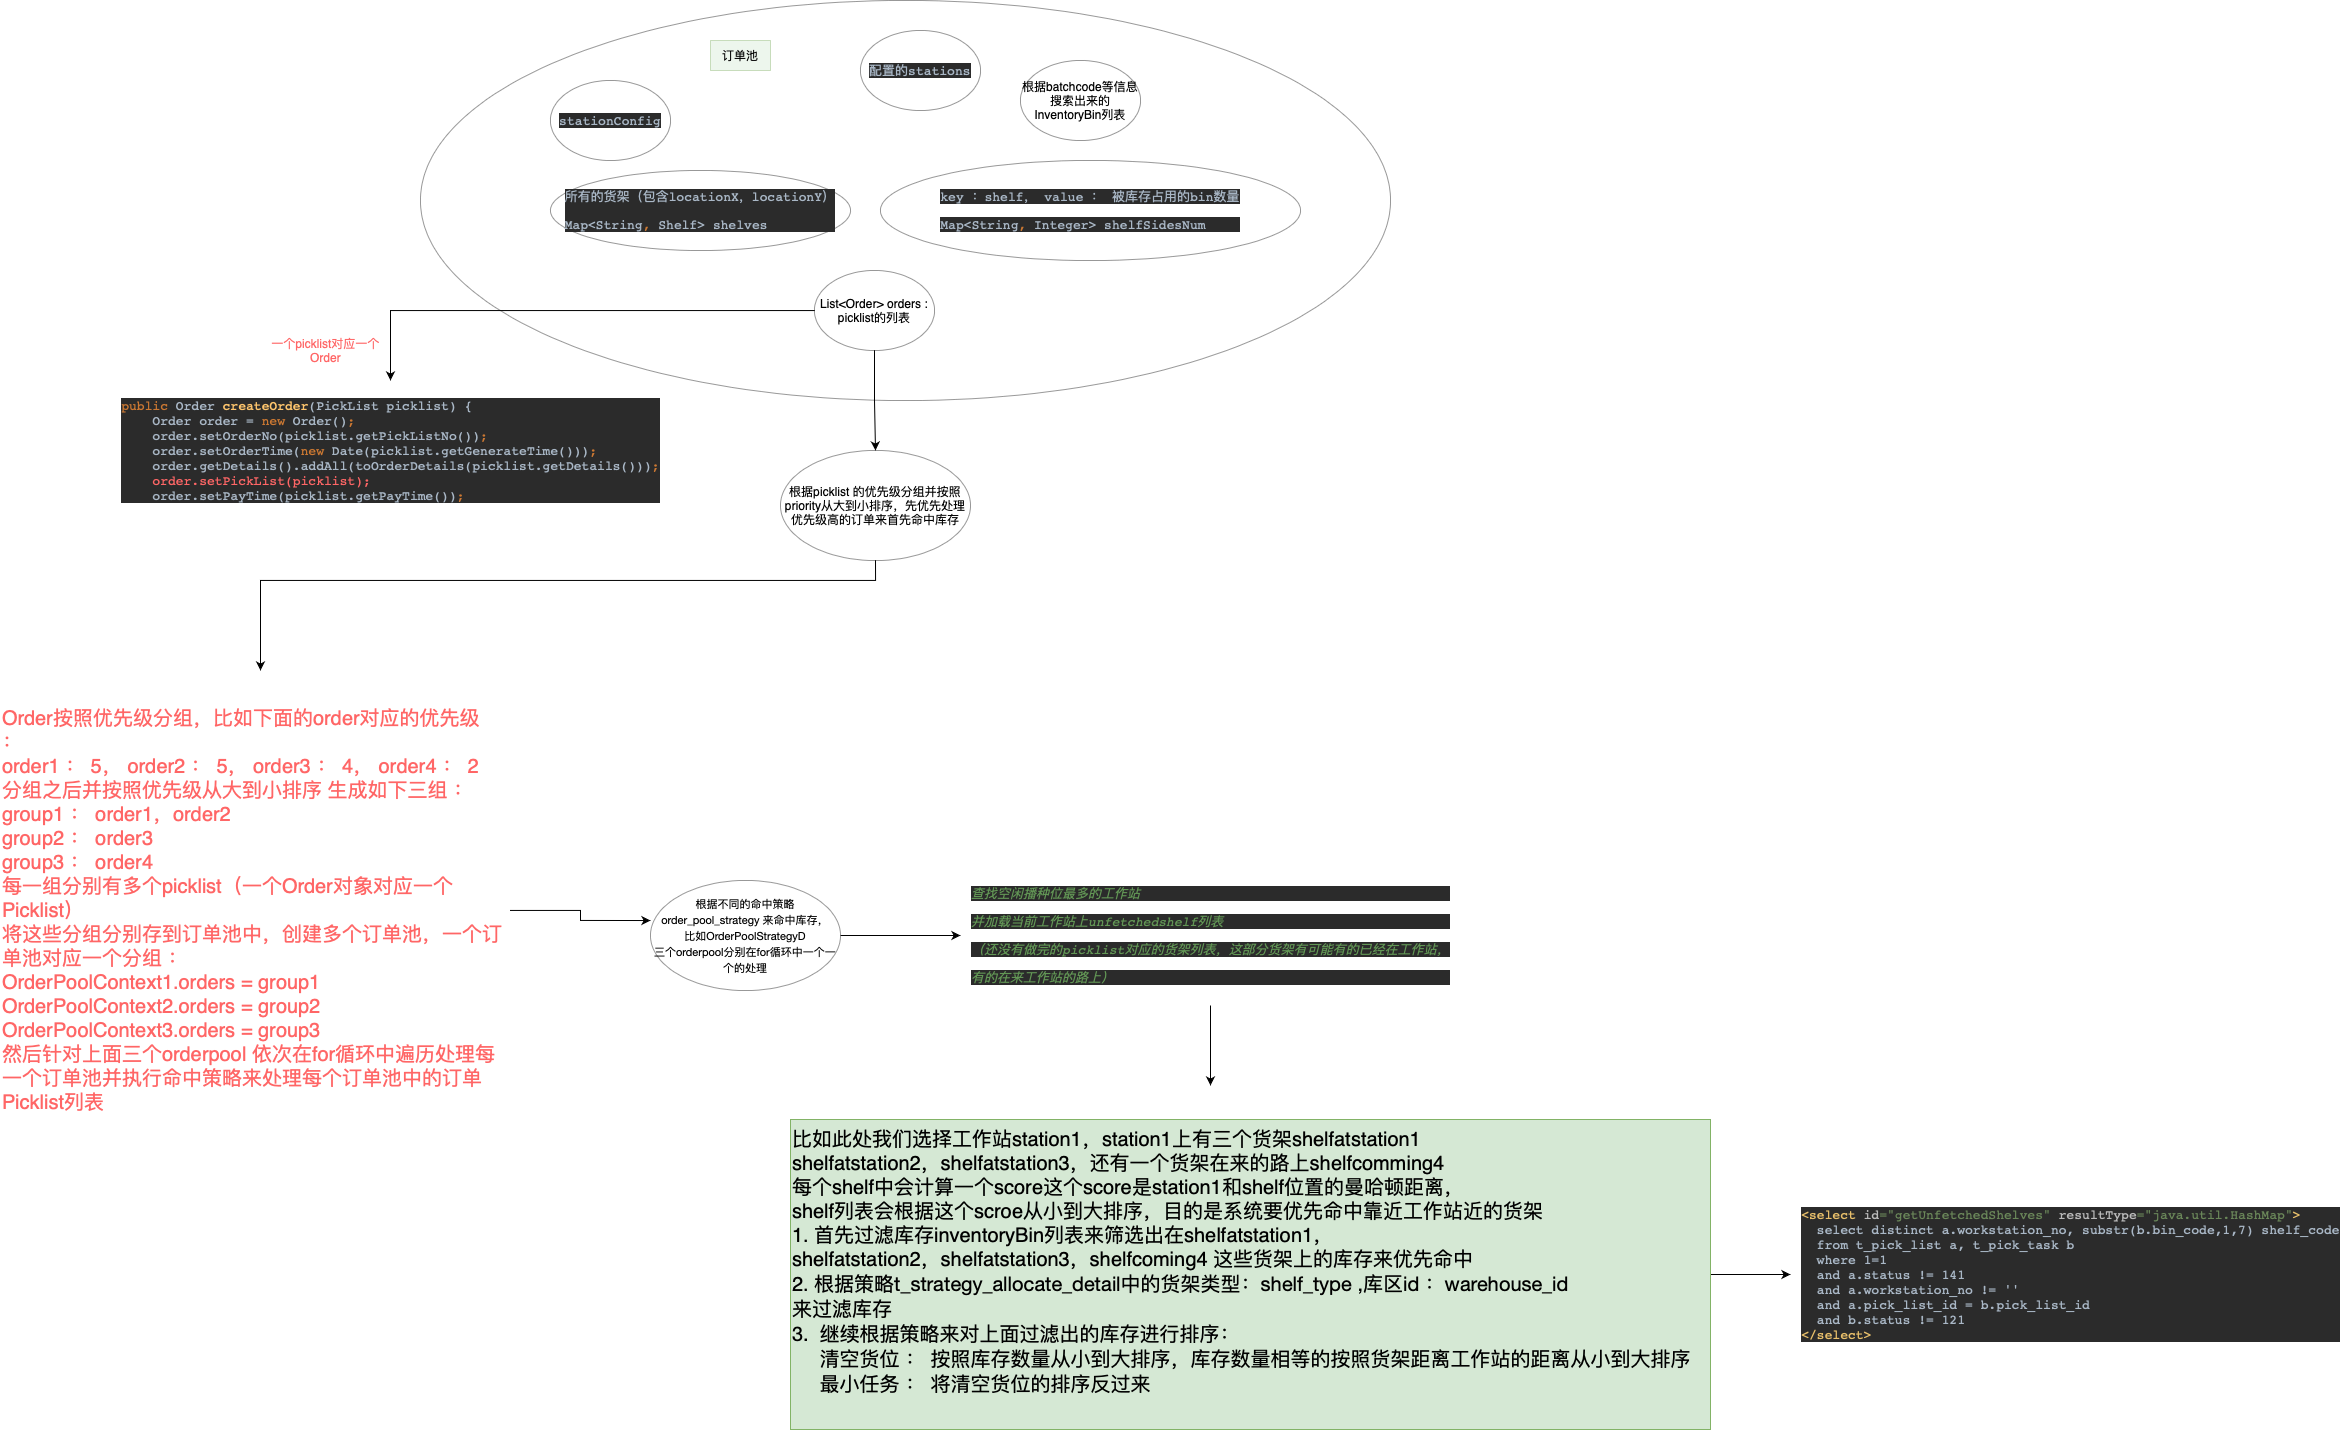

The diagram above was exported from draw.io. Its source (the exported page's mxGraphModel, read from the mxfile embedded in the PNG):
<mxGraphModel dx="1940" dy="729" grid="1" gridSize="10" guides="1" tooltips="1" connect="1" arrows="1" fold="1" page="1" pageScale="1" pageWidth="827" pageHeight="1169" math="0" shadow="0">
  <root>
    <mxCell id="0" />
    <mxCell id="1" parent="0" />
    <mxCell id="rNhAcFa-JploLEvUV8Jw-1" value="" style="ellipse;whiteSpace=wrap;html=1;opacity=40;" parent="1" vertex="1">
      <mxGeometry x="-40" y="50" width="970" height="400" as="geometry" />
    </mxCell>
    <mxCell id="rNhAcFa-JploLEvUV8Jw-3" value="&lt;pre style=&quot;text-align: start; background-color: rgb(43, 43, 43); color: rgb(169, 183, 198); font-family: &amp;quot;JetBrains Mono&amp;quot;, monospace; font-size: 9.8pt;&quot;&gt;stationConfig&lt;/pre&gt;" style="ellipse;whiteSpace=wrap;html=1;opacity=40;" parent="1" vertex="1">
      <mxGeometry x="90" y="130" width="120" height="80" as="geometry" />
    </mxCell>
    <mxCell id="rNhAcFa-JploLEvUV8Jw-12" style="edgeStyle=orthogonalEdgeStyle;rounded=0;orthogonalLoop=1;jettySize=auto;html=1;" parent="1" source="rNhAcFa-JploLEvUV8Jw-4" target="rNhAcFa-JploLEvUV8Jw-13" edge="1">
      <mxGeometry relative="1" as="geometry">
        <mxPoint x="414" y="540" as="targetPoint" />
      </mxGeometry>
    </mxCell>
    <mxCell id="68LCUP7gvKSo7PwZ6zpc-9" style="edgeStyle=orthogonalEdgeStyle;rounded=0;orthogonalLoop=1;jettySize=auto;html=1;fontColor=#FF6666;" edge="1" parent="1" source="rNhAcFa-JploLEvUV8Jw-4" target="68LCUP7gvKSo7PwZ6zpc-8">
      <mxGeometry relative="1" as="geometry" />
    </mxCell>
    <mxCell id="rNhAcFa-JploLEvUV8Jw-4" value="List&amp;lt;Order&amp;gt; orders : picklist的列表" style="ellipse;whiteSpace=wrap;html=1;opacity=40;" parent="1" vertex="1">
      <mxGeometry x="354" y="320" width="120" height="80" as="geometry" />
    </mxCell>
    <mxCell id="rNhAcFa-JploLEvUV8Jw-5" value="&lt;pre style=&quot;text-align: start; background-color: rgb(43, 43, 43); color: rgb(169, 183, 198); font-family: &amp;quot;JetBrains Mono&amp;quot;, monospace; font-size: 9.8pt;&quot;&gt;配置的stations&lt;/pre&gt;" style="ellipse;whiteSpace=wrap;html=1;opacity=40;" parent="1" vertex="1">
      <mxGeometry x="400" y="80" width="120" height="80" as="geometry" />
    </mxCell>
    <mxCell id="rNhAcFa-JploLEvUV8Jw-6" value="根据batchcode等信息搜索出来的InventoryBin列表" style="ellipse;whiteSpace=wrap;html=1;opacity=40;" parent="1" vertex="1">
      <mxGeometry x="560" y="110" width="120" height="80" as="geometry" />
    </mxCell>
    <mxCell id="rNhAcFa-JploLEvUV8Jw-8" value="&lt;pre style=&quot;text-align: start; background-color: rgb(43, 43, 43); color: rgb(169, 183, 198); font-family: &amp;quot;JetBrains Mono&amp;quot;, monospace; font-size: 9.8pt;&quot;&gt;&lt;pre style=&quot;font-family: &amp;quot;JetBrains Mono&amp;quot;, monospace; font-size: 9.8pt;&quot;&gt;所有的货架（包含locationX，locationY）&lt;/pre&gt;&lt;pre style=&quot;font-family: &amp;quot;JetBrains Mono&amp;quot;, monospace; font-size: 9.8pt;&quot;&gt;Map&amp;lt;String&lt;span style=&quot;color: rgb(204, 120, 50);&quot;&gt;, &lt;/span&gt;Shelf&amp;gt; shelves&lt;/pre&gt;&lt;/pre&gt;" style="ellipse;whiteSpace=wrap;html=1;opacity=40;" parent="1" vertex="1">
      <mxGeometry x="90" y="220" width="300" height="80" as="geometry" />
    </mxCell>
    <mxCell id="rNhAcFa-JploLEvUV8Jw-9" value="&lt;pre style=&quot;text-align: start; background-color: rgb(43, 43, 43); color: rgb(169, 183, 198); font-family: &amp;quot;JetBrains Mono&amp;quot;, monospace; font-size: 9.8pt;&quot;&gt;key ：shelf， value ： 被库存占用的bin数量&lt;/pre&gt;&lt;pre style=&quot;text-align: start; background-color: rgb(43, 43, 43); color: rgb(169, 183, 198); font-family: &amp;quot;JetBrains Mono&amp;quot;, monospace; font-size: 9.8pt;&quot;&gt;Map&amp;lt;String&lt;span style=&quot;color: rgb(204, 120, 50);&quot;&gt;, &lt;/span&gt;Integer&amp;gt; shelfSidesNum&lt;/pre&gt;" style="ellipse;whiteSpace=wrap;html=1;opacity=40;" parent="1" vertex="1">
      <mxGeometry x="420" y="210" width="420" height="100" as="geometry" />
    </mxCell>
    <mxCell id="rNhAcFa-JploLEvUV8Jw-11" value="订单池" style="text;html=1;strokeColor=#82b366;fillColor=#d5e8d4;align=center;verticalAlign=middle;whiteSpace=wrap;rounded=0;opacity=40;" parent="1" vertex="1">
      <mxGeometry x="250" y="90" width="60" height="30" as="geometry" />
    </mxCell>
    <mxCell id="68LCUP7gvKSo7PwZ6zpc-11" style="edgeStyle=orthogonalEdgeStyle;rounded=0;orthogonalLoop=1;jettySize=auto;html=1;fontColor=#FF6666;" edge="1" parent="1" source="rNhAcFa-JploLEvUV8Jw-13">
      <mxGeometry relative="1" as="geometry">
        <mxPoint x="-200" y="720" as="targetPoint" />
        <Array as="points">
          <mxPoint x="415" y="630" />
          <mxPoint x="-200" y="630" />
        </Array>
      </mxGeometry>
    </mxCell>
    <mxCell id="rNhAcFa-JploLEvUV8Jw-13" value="根据picklist 的优先级分组并按照priority从大到小排序，先优先处理优先级高的订单来首先命中库存" style="ellipse;whiteSpace=wrap;html=1;opacity=40;" parent="1" vertex="1">
      <mxGeometry x="320" y="500" width="190" height="110" as="geometry" />
    </mxCell>
    <mxCell id="68LCUP7gvKSo7PwZ6zpc-5" value="" style="edgeStyle=orthogonalEdgeStyle;rounded=0;orthogonalLoop=1;jettySize=auto;html=1;" edge="1" parent="1" source="68LCUP7gvKSo7PwZ6zpc-2">
      <mxGeometry relative="1" as="geometry">
        <mxPoint x="500" y="985" as="targetPoint" />
      </mxGeometry>
    </mxCell>
    <mxCell id="68LCUP7gvKSo7PwZ6zpc-2" value="&lt;p style=&quot;margin: 0px; font-stretch: normal; font-size: 11px; line-height: normal; font-family: &amp;quot;Helvetica Neue&amp;quot;;&quot;&gt;根据不同的命中策略order_pool_strategy 来命中库存，&lt;/p&gt;&lt;p style=&quot;margin: 0px; font-stretch: normal; font-size: 11px; line-height: normal; font-family: &amp;quot;Helvetica Neue&amp;quot;;&quot;&gt;比如OrderPoolStrategyD&lt;/p&gt;&lt;p style=&quot;margin: 0px; font-stretch: normal; font-size: 11px; line-height: normal; font-family: &amp;quot;Helvetica Neue&amp;quot;;&quot;&gt;三个orderpool分别在for循环中一个一个的处理&lt;/p&gt;" style="ellipse;whiteSpace=wrap;html=1;opacity=40;" vertex="1" parent="1">
      <mxGeometry x="190" y="930" width="190" height="110" as="geometry" />
    </mxCell>
    <mxCell id="68LCUP7gvKSo7PwZ6zpc-8" value="&lt;pre style=&quot;text-align: start; background-color: rgb(43, 43, 43); font-family: &amp;quot;JetBrains Mono&amp;quot;, monospace; font-size: 9.8pt;&quot;&gt;&lt;span style=&quot;color: rgb(204, 120, 50);&quot;&gt;public &lt;/span&gt;&lt;font color=&quot;#a9b7c6&quot;&gt;Order &lt;/font&gt;&lt;span style=&quot;color: rgb(255, 198, 109);&quot;&gt;createOrder&lt;/span&gt;&lt;font color=&quot;#a9b7c6&quot;&gt;(PickList picklist) {&lt;br&gt;    Order order = &lt;/font&gt;&lt;span style=&quot;color: rgb(204, 120, 50);&quot;&gt;new &lt;/span&gt;&lt;font color=&quot;#a9b7c6&quot;&gt;Order()&lt;/font&gt;&lt;span style=&quot;color: rgb(204, 120, 50);&quot;&gt;;&lt;br&gt;&lt;/span&gt;&lt;span style=&quot;color: rgb(204, 120, 50);&quot;&gt;    &lt;/span&gt;&lt;font color=&quot;#a9b7c6&quot;&gt;order.setOrderNo(picklist.getPickListNo())&lt;/font&gt;&lt;span style=&quot;color: rgb(204, 120, 50);&quot;&gt;;&lt;br&gt;&lt;/span&gt;&lt;span style=&quot;color: rgb(204, 120, 50);&quot;&gt;    &lt;/span&gt;&lt;font color=&quot;#a9b7c6&quot;&gt;order.setOrderTime(&lt;/font&gt;&lt;span style=&quot;color: rgb(204, 120, 50);&quot;&gt;new &lt;/span&gt;&lt;font color=&quot;#a9b7c6&quot;&gt;Date(picklist.getGenerateTime()))&lt;/font&gt;&lt;span style=&quot;color: rgb(204, 120, 50);&quot;&gt;;&lt;br&gt;&lt;/span&gt;&lt;span style=&quot;color: rgb(204, 120, 50);&quot;&gt;    &lt;/span&gt;&lt;font color=&quot;#a9b7c6&quot;&gt;order.getDetails().addAll(toOrderDetails(picklist.getDetails()))&lt;/font&gt;&lt;span style=&quot;color: rgb(204, 120, 50);&quot;&gt;;&lt;br&gt;&lt;/span&gt;&lt;span style=&quot;color: rgb(204, 120, 50);&quot;&gt;    &lt;/span&gt;&lt;font color=&quot;#ff6666&quot;&gt;order.setPickList(picklist);&lt;/font&gt;&lt;font color=&quot;#cc7832&quot;&gt;&lt;br&gt;&lt;/font&gt;&lt;span style=&quot;color: rgb(204, 120, 50);&quot;&gt;    &lt;/span&gt;&lt;font color=&quot;#a9b7c6&quot;&gt;order.setPayTime(picklist.getPayTime())&lt;/font&gt;&lt;span style=&quot;color: rgb(204, 120, 50);&quot;&gt;;&lt;/span&gt;&lt;/pre&gt;" style="text;html=1;align=center;verticalAlign=middle;resizable=0;points=[];autosize=1;strokeColor=none;fillColor=none;" vertex="1" parent="1">
      <mxGeometry x="-350" y="430" width="560" height="140" as="geometry" />
    </mxCell>
    <mxCell id="68LCUP7gvKSo7PwZ6zpc-10" value="一个picklist对应一个&lt;br&gt;Order" style="text;html=1;align=center;verticalAlign=middle;resizable=0;points=[];autosize=1;strokeColor=none;fillColor=none;fontColor=#FF6666;" vertex="1" parent="1">
      <mxGeometry x="-200" y="380" width="130" height="40" as="geometry" />
    </mxCell>
    <mxCell id="68LCUP7gvKSo7PwZ6zpc-13" style="edgeStyle=orthogonalEdgeStyle;rounded=0;orthogonalLoop=1;jettySize=auto;html=1;entryX=0;entryY=0.364;entryDx=0;entryDy=0;entryPerimeter=0;fontSize=20;fontColor=#FF6666;" edge="1" parent="1" source="68LCUP7gvKSo7PwZ6zpc-12" target="68LCUP7gvKSo7PwZ6zpc-2">
      <mxGeometry relative="1" as="geometry" />
    </mxCell>
    <mxCell id="68LCUP7gvKSo7PwZ6zpc-12" value="&lt;font style=&quot;font-size: 20px;&quot;&gt;Order按照优先级分组，比如下面的order对应的优先级 ：&amp;nbsp;&lt;br&gt;order1 ： 5， order2 ： 5， order3 ： 4， order4 ： 2&lt;br&gt;分组之后并按照优先级从大到小排序 生成如下三组 ：&amp;nbsp;&lt;br&gt;group1 ： order1，order2&lt;br&gt;group2 ： order3&lt;br&gt;group3 ： order4&lt;br&gt;每一组分别有多个picklist（一个Order对象对应一个Picklist）&lt;br&gt;将这些分组分别存到订单池中，创建多个订单池，一个订单池对应一个分组 ：&amp;nbsp;&lt;br&gt;OrderPoolContext1.orders = group1&lt;br&gt;OrderPoolContext2.orders = group2&lt;br&gt;OrderPoolContext3.orders = group3&lt;br&gt;然后针对上面三个orderpool 依次在for循环中遍历处理每一个订单池并执行命中策略来处理每个订单池中的订单Picklist列表&lt;br&gt;&lt;/font&gt;" style="text;html=1;strokeColor=none;fillColor=none;align=left;verticalAlign=middle;whiteSpace=wrap;rounded=0;fontColor=#FF6666;" vertex="1" parent="1">
      <mxGeometry x="-460" y="720" width="510" height="480" as="geometry" />
    </mxCell>
    <mxCell id="68LCUP7gvKSo7PwZ6zpc-16" value="" style="edgeStyle=orthogonalEdgeStyle;rounded=0;orthogonalLoop=1;jettySize=auto;html=1;fontSize=20;fontColor=#FF6666;" edge="1" parent="1" source="68LCUP7gvKSo7PwZ6zpc-14">
      <mxGeometry relative="1" as="geometry">
        <mxPoint x="750" y="1135" as="targetPoint" />
      </mxGeometry>
    </mxCell>
    <mxCell id="68LCUP7gvKSo7PwZ6zpc-14" value="&lt;pre style=&quot;text-align: start; background-color: rgb(43, 43, 43); color: rgb(169, 183, 198); font-family: &amp;quot;JetBrains Mono&amp;quot;, monospace; font-size: 9.8pt;&quot;&gt;&lt;span style=&quot;color: rgb(98, 151, 85); font-style: italic;&quot;&gt;查找空闲播种位最多的工作站&lt;/span&gt;&lt;/pre&gt;&lt;pre style=&quot;caret-color: rgb(0, 0, 0); color: rgb(0, 0, 0); text-align: start; background-color: rgb(43, 43, 43); font-family: &amp;quot;JetBrains Mono&amp;quot;, monospace; font-size: 9.8pt;&quot;&gt;&lt;font color=&quot;#629755&quot;&gt;&lt;span style=&quot;caret-color: rgb(98, 151, 85);&quot;&gt;&lt;i&gt;并加载当前工作站上unfetchedshelf列表&lt;/i&gt;&lt;/span&gt;&lt;/font&gt;&lt;/pre&gt;&lt;pre style=&quot;caret-color: rgb(0, 0, 0); color: rgb(0, 0, 0); text-align: start; background-color: rgb(43, 43, 43); font-family: &amp;quot;JetBrains Mono&amp;quot;, monospace; font-size: 9.8pt;&quot;&gt;&lt;font color=&quot;#629755&quot;&gt;&lt;span style=&quot;caret-color: rgb(98, 151, 85);&quot;&gt;&lt;i&gt;（还没有做完的picklist对应的货架列表，这部分货架有可能有的已经在工作站，&lt;/i&gt;&lt;/span&gt;&lt;/font&gt;&lt;/pre&gt;&lt;pre style=&quot;caret-color: rgb(0, 0, 0); color: rgb(0, 0, 0); text-align: start; background-color: rgb(43, 43, 43); font-family: &amp;quot;JetBrains Mono&amp;quot;, monospace; font-size: 9.8pt;&quot;&gt;&lt;font color=&quot;#629755&quot;&gt;&lt;span style=&quot;caret-color: rgb(98, 151, 85);&quot;&gt;&lt;i&gt;有的在来工作站的路上）&lt;/i&gt;&lt;/span&gt;&lt;/font&gt;&lt;/pre&gt;" style="text;html=1;align=center;verticalAlign=middle;resizable=0;points=[];autosize=1;strokeColor=none;fillColor=none;fontSize=20;fontColor=#FF6666;" vertex="1" parent="1">
      <mxGeometry x="500" y="915" width="500" height="140" as="geometry" />
    </mxCell>
    <mxCell id="68LCUP7gvKSo7PwZ6zpc-21" style="edgeStyle=orthogonalEdgeStyle;rounded=0;orthogonalLoop=1;jettySize=auto;html=1;fontSize=20;fontColor=#FF6666;" edge="1" parent="1" source="68LCUP7gvKSo7PwZ6zpc-17" target="68LCUP7gvKSo7PwZ6zpc-18">
      <mxGeometry relative="1" as="geometry" />
    </mxCell>
    <mxCell id="68LCUP7gvKSo7PwZ6zpc-17" value="比如此处我们选择工作站station1，station1上有三个货架shelfatstation1&lt;br&gt;&lt;div style=&quot;&quot;&gt;shelfatstation2，shelfatstation3，还有一个货架在来的路上shelfcomming4&lt;/div&gt;&lt;div style=&quot;&quot;&gt;每个shelf中会计算一个score这个score是station1和shelf位置的曼哈顿距离，&lt;/div&gt;&lt;div style=&quot;&quot;&gt;shelf列表会根据这个scroe从小到大排序，目的是系统要优先命中靠近工作站近的货架&lt;/div&gt;&lt;div style=&quot;&quot;&gt;1. 首先过滤库存inventoryBin列表来筛选出在shelfatstation1，&lt;/div&gt;shelfatstation2，shelfatstation3，shelfcoming4 这些货架上的库存来优先命中&amp;nbsp;&lt;br&gt;&lt;font style=&quot;font-size: 20px;&quot;&gt;2. 根据策略&lt;span style=&quot;font-family: &amp;quot;Helvetica Neue&amp;quot;;&quot;&gt;&lt;font style=&quot;font-size: 20px;&quot;&gt;t_strategy_allocate_detail中的货架类型：shelf_type ,库区id ：warehouse_id&lt;br&gt;来过滤库存&lt;br&gt;3. &amp;nbsp;继续根据策略来对上面过滤出的库存进行排序：&lt;br&gt;&amp;nbsp; &amp;nbsp; &amp;nbsp;清空货位 ： 按照库存数量从小到大排序，库存数量相等的按照货架距离工作站的距离从小到大排序&lt;br&gt;&amp;nbsp; &amp;nbsp; &amp;nbsp;最小任务 ： 将清空货位的排序反过来&lt;br&gt;&lt;br&gt;&lt;/font&gt;&lt;/span&gt;&lt;/font&gt;" style="text;html=1;align=left;verticalAlign=middle;resizable=0;points=[];autosize=1;strokeColor=#82b366;fillColor=#d5e8d4;fontSize=20;" vertex="1" parent="1">
      <mxGeometry x="330" y="1169" width="920" height="310" as="geometry" />
    </mxCell>
    <mxCell id="68LCUP7gvKSo7PwZ6zpc-18" value="&lt;pre style=&quot;text-align: start; background-color: rgb(43, 43, 43); color: rgb(169, 183, 198); font-family: &amp;quot;JetBrains Mono&amp;quot;, monospace; font-size: 9.8pt;&quot;&gt;&lt;span style=&quot;color: rgb(232, 191, 106);&quot;&gt;&amp;lt;select &lt;/span&gt;&lt;span style=&quot;color: rgb(186, 186, 186);&quot;&gt;id&lt;/span&gt;&lt;span style=&quot;color: rgb(106, 135, 89);&quot;&gt;=&quot;getUnfetchedShelves&quot; &lt;/span&gt;&lt;span style=&quot;color: rgb(186, 186, 186);&quot;&gt;resultType&lt;/span&gt;&lt;span style=&quot;color: rgb(106, 135, 89);&quot;&gt;=&quot;java.util.HashMap&quot;&lt;/span&gt;&lt;span style=&quot;color: rgb(232, 191, 106);&quot;&gt;&amp;gt;&lt;br&gt;&lt;/span&gt;&lt;span style=&quot;color: rgb(232, 191, 106);&quot;&gt;  &lt;/span&gt;select distinct a.workstation_no, substr(b.bin_code,1,7) shelf_code&lt;br&gt;  from t_pick_list a, t_pick_task b&lt;br&gt;  where 1=1&lt;br&gt;  and a.status != 141&lt;br&gt;  and a.workstation_no != ''&lt;br&gt;  and a.pick_list_id = b.pick_list_id&lt;br&gt;  and b.status != 121&lt;br&gt;&lt;span style=&quot;color: rgb(232, 191, 106);&quot;&gt;&amp;lt;/select&amp;gt;&lt;/span&gt;&lt;/pre&gt;" style="text;html=1;align=center;verticalAlign=middle;resizable=0;points=[];autosize=1;strokeColor=none;fillColor=none;fontSize=20;fontColor=#FF6666;" vertex="1" parent="1">
      <mxGeometry x="1330" y="1239" width="560" height="170" as="geometry" />
    </mxCell>
  </root>
</mxGraphModel>